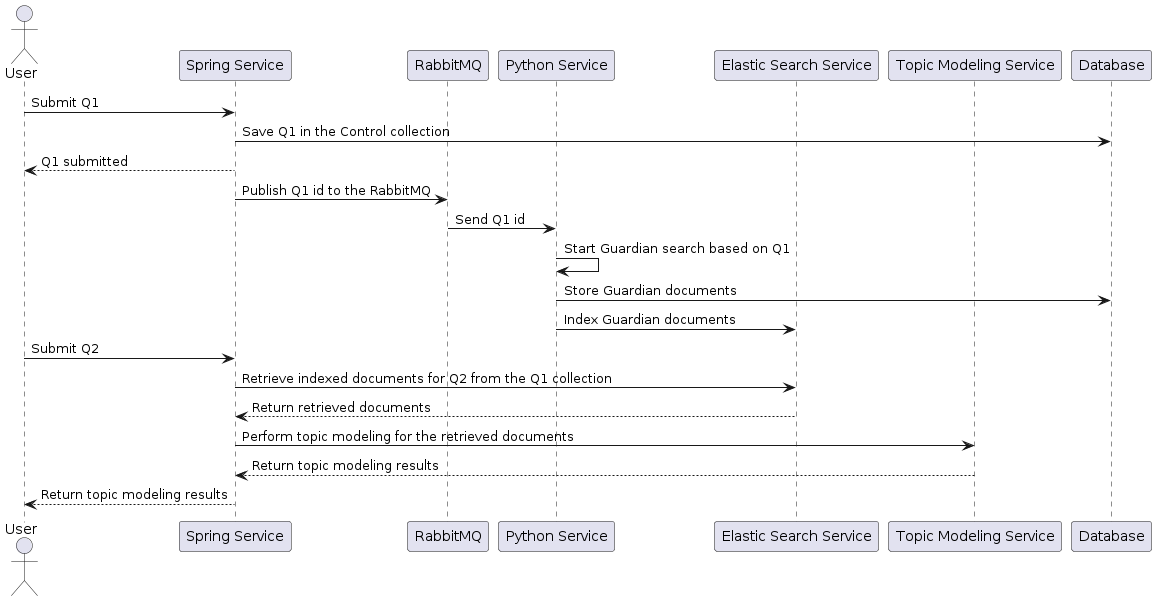

The diagram above was rendered by PlantUML. Its source (embedded in the PNG):
@startuml
actor User
participant "Spring Service" as SpringService
participant "RabbitMQ" as RabbitMQ
participant "Python Service" as PythonService
participant "Elastic Search Service" as ElasticSearchService
participant "Topic Modeling Service" as TopicModelingService
participant "Database" as DB

User -> SpringService: Submit Q1
SpringService -> DB: Save Q1 in the Control collection
SpringService --> User: Q1 submitted
SpringService -> RabbitMQ: Publish Q1 id to the RabbitMQ
RabbitMQ -> PythonService: Send Q1 id

PythonService -> PythonService: Start Guardian search based on Q1
PythonService -> DB: Store Guardian documents
PythonService -> ElasticSearchService: Index Guardian documents

User -> SpringService: Submit Q2
SpringService -> ElasticSearchService: Retrieve indexed documents for Q2 from the Q1 collection
ElasticSearchService --> SpringService: Return retrieved documents
SpringService -> TopicModelingService: Perform topic modeling for the retrieved documents
TopicModelingService --> SpringService: Return topic modeling results
SpringService--> User: Return topic modeling results
@enduml